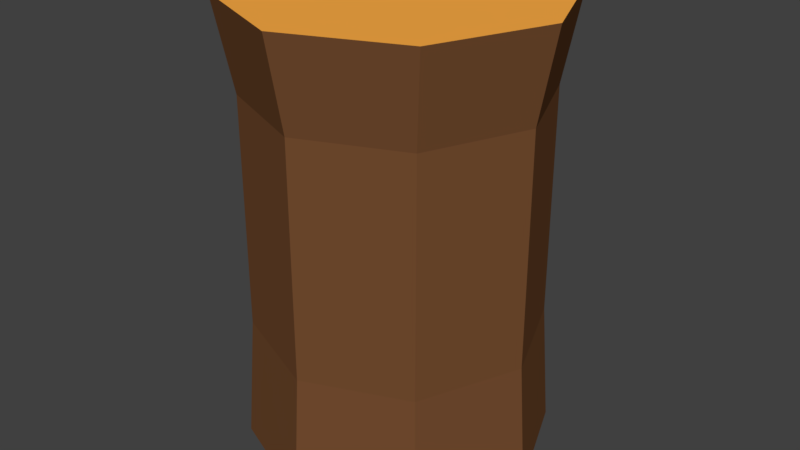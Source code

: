 # Source: WoodTrunk.blend  (saved by Blender 2.77.0; exported with 4.5.12 LTS)
import bpy
from mathutils import Matrix  # noqa: F401  (used for matrix-valued properties, if any)

bpy.ops.wm.read_factory_settings(use_empty=True)
scene = bpy.context.scene
scene.name = 'Scene'

# ---- collections
col_collection_1 = bpy.data.collections.new('Collection 1'); scene.collection.children.link(col_collection_1)

# ---- materials (node trees are filled in below, after node groups)
mat_wood_001 = bpy.data.materials.new('Wood.001')
mat_wood_001.alpha_threshold = 0.0
mat_wood_001.use_transparent_shadow = False
mat_wood_001.diffuse_color = (0.1789, 0.07494, 0.0296, 1.0)
mat_wood_001.roughness = 0.5
mat_lightwood = bpy.data.materials.new('LightWood')
mat_lightwood.alpha_threshold = 0.0
mat_lightwood.use_transparent_shadow = False
mat_lightwood.diffuse_color = (1.0, 0.4253, 0.06322, 1.0)
mat_lightwood.roughness = 0.5

# ---- material node trees

# ---- world
world_world = bpy.data.worlds.new('World'); scene.world = world_world
world_world.color = (0.05088, 0.05088, 0.05088)
world_world.use_sun_shadow = False
world_world.sun_shadow_jitter_overblur = 0.0
world_world.cycles.sampling_method = 'MANUAL'

# ---- meshes
me_cylinder = bpy.data.meshes.new('Cylinder')
me_cylinder.from_pydata([(3.9e-09, 1.064, -1.554), (0.0, 1.125, 1.602), (0.7522, 0.7522, -1.554), (0.7956, 0.7956, 1.602), (1.064, -4.631e-08, -1.554), (1.125, 0.0, 1.602), (0.7522, -0.7522, -1.554), (0.7956, -0.7956, 1.602), (-8.829e-08, -1.064, -1.554), (-8.941e-08, -1.125, 1.602), (-0.7522, -0.7522, -1.554), (-0.7956, -0.7956, 1.602), (-1.064, 1.062e-08, -1.554), (-1.125, 0.0, 1.602), (-0.7522, 0.7522, -1.554), (-0.7956, 0.7956, 1.602), (0.0, 1.0, 0.9642), (0.7071, 0.7071, 0.9642), (1.0, -4.371e-08, 0.9642), (0.7071, -0.7071, 0.9642), (-8.742e-08, -1.0, 0.9642), (-0.7071, -0.7071, 0.9642), (-1.0, 1.192e-08, 0.9642), (-0.7071, 0.7071, 0.9642), (0.7071, 0.7071, -0.6677), (1.0, -4.371e-08, -0.6677), (0.7071, -0.7071, -0.6677), (-8.742e-08, -1.0, -0.6677), (-0.7071, -0.7071, -0.6677), (-1.0, 1.192e-08, -0.6677), (-0.7071, 0.7071, -0.6677), (0.0, 1.0, -0.6677)], [], [(16, 1, 3, 17), (17, 3, 5, 18), (18, 5, 7, 19), (19, 7, 9, 20), (20, 9, 11, 21), (21, 11, 13, 22), (3, 1, 15, 13, 11, 9, 7, 5), (22, 13, 15, 23), (23, 15, 1, 16), (0, 2, 4, 6, 8, 10, 12, 14), (30, 23, 16, 31), (29, 22, 23, 30), (28, 21, 22, 29), (27, 20, 21, 28), (26, 19, 20, 27), (25, 18, 19, 26), (24, 17, 18, 25), (31, 16, 17, 24), (0, 31, 24, 2), (2, 24, 25, 4), (4, 25, 26, 6), (6, 26, 27, 8), (8, 27, 28, 10), (10, 28, 29, 12), (12, 29, 30, 14), (14, 30, 31, 0)])
me_cylinder.polygons.foreach_set('material_index', [0, 0, 0, 0, 0, 0, 1, 0, 0, 1, 0, 0, 0, 0, 0, 0, 0, 0, 0, 0, 0, 0, 0, 0, 0, 0])
me_cylinder.materials.append(mat_wood_001)
me_cylinder.materials.append(mat_lightwood)
me_cylinder.use_remesh_preserve_volume = False
me_cylinder.use_remesh_preserve_attributes = False
me_cylinder.use_mirror_vertex_groups = False
me_cylinder.update()

# ---- objects
ob_cylinder = bpy.data.objects.new('Cylinder', me_cylinder)

# ---- transforms, parenting, visibility, modifiers, constraints
ob_cylinder.location = (0.0, 0.0, 0.0)
ob_cylinder.lineart.crease_threshold = 0.0

# ---- collection membership
col_collection_1.objects.link(ob_cylinder)

# ---- scene / render settings (as saved in the file)
scene.frame_start = 1; scene.frame_end = 250; scene.frame_set(0)
scene.render.engine = 'BLENDER_EEVEE_NEXT'
scene.render.resolution_percentage = 50
scene.render.dither_intensity = 0.0
scene.cycles.use_denoising = False
scene.cycles.samples = 128
scene.cycles.sampling_pattern = 'TABULATED_SOBOL'
scene.cycles.light_sampling_threshold = 0.0
scene.cycles.use_adaptive_sampling = False
scene.cycles.use_light_tree = False
scene.cycles.blur_glossy = 0.0
scene.cycles.sample_clamp_indirect = 0.0
scene.view_settings.view_transform = 'Standard'
bpy.context.view_layer.update()

# ---- added for rendering (the .blend has no active camera and no usable light): camera, sun
cam_auto = bpy.data.cameras.new('AutoCamera')
cam_auto.lens = 50.0
cam_auto.sensor_width = 36.0
cam_auto.clip_end = 1000.0
ob_auto_camera = bpy.data.objects.new('AutoCamera', cam_auto)
scene.collection.objects.link(ob_auto_camera)
ob_auto_camera.location = (4.14641, -4.97569, 3.34113)
ob_auto_camera.rotation_euler = (1.09748, -7.21219e-08, 0.694738)
scene.camera = ob_auto_camera
light_auto_sun = bpy.data.lights.new('AutoSun', 'SUN')
light_auto_sun.energy = 3.0
light_auto_sun.angle = 0.0523599
ob_auto_sun = bpy.data.objects.new('AutoSun', light_auto_sun)
scene.collection.objects.link(ob_auto_sun)
ob_auto_sun.rotation_euler = (0.872665, 0.174533, 0.523599)
bpy.context.view_layer.update()
